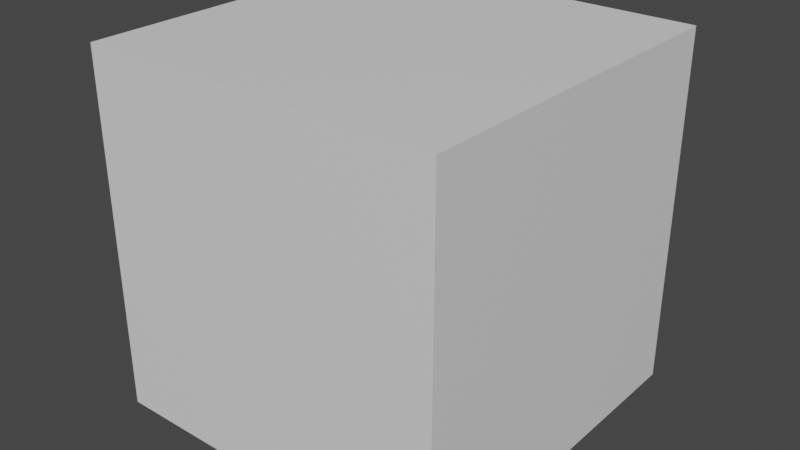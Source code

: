 # Source: LSCherryProvider.blend  (saved by Blender 4.3.32; exported with 4.5.12 LTS)
import bpy
from mathutils import Matrix  # noqa: F401  (used for matrix-valued properties, if any)

bpy.ops.wm.read_factory_settings(use_empty=True)
scene = bpy.context.scene
scene.name = 'Scene'

# ---- collections
col_idv_lvoxx_ls_cherry_core = bpy.data.collections.new('idv.lvoxx.ls.cherry.core'); scene.collection.children.link(col_idv_lvoxx_ls_cherry_core)

# ---- materials (node trees are filled in below, after node groups)
mat_material = bpy.data.materials.new('Material')
mat_material.alpha_threshold = 0.0
mat_material.use_transparent_shadow = False
mat_material.roughness = 0.5
mat_material.line_color = (0.0, 0.0, 0.0, 1.0)

# ---- node groups
ng_core_lscherryprovider = bpy.data.node_groups.new('Core.LSCherryProvider', 'GeometryNodeTree')
_s = ng_core_lscherryprovider.interface.new_socket(name='Geometry', in_out='OUTPUT', socket_type='NodeSocketGeometry')
_s = ng_core_lscherryprovider.interface.new_socket(name='Geometry', in_out='INPUT', socket_type='NodeSocketGeometry')
_s = ng_core_lscherryprovider.interface.new_socket(name='Main Light Dot', in_out='INPUT', socket_type='NodeSocketObject')
_s.description = 'Main Light Object'
_s = ng_core_lscherryprovider.interface.new_socket(name='Back Light Dot', in_out='INPUT', socket_type='NodeSocketObject')
_s.description = 'Back Light Object'
_s = ng_core_lscherryprovider.interface.new_socket(name='Main Head', in_out='INPUT', socket_type='NodeSocketObject')
_s.description = 'Head Pivot Object'
_s = ng_core_lscherryprovider.interface.new_socket(name='Sub Head-X', in_out='INPUT', socket_type='NodeSocketObject')
_s.description = 'Head Pivot-X Object'
_s = ng_core_lscherryprovider.interface.new_socket(name='Sub Head-Y', in_out='INPUT', socket_type='NodeSocketObject')
_s.description = 'Head Pivot-Y Object'
ng_core_lscherryprovider.interface.new_panel('Configuration')
_s = ng_core_lscherryprovider.interface.new_socket(name='Blend Mode', in_out='INPUT', socket_type='NodeSocketInt')
_s.default_value = 1
_s.min_value = 1
_s.max_value = 3
_s.default_attribute_name = 'blendM'
_s.force_non_field = True
_s = ng_core_lscherryprovider.interface.new_socket(name='Value Enhance', in_out='INPUT', socket_type='NodeSocketFloat')
_s.default_value = 0.1
_s.min_value = 0.0
_s.max_value = 1.0
_s.default_attribute_name = 'valEnh'
_s.force_non_field = True
_s = ng_core_lscherryprovider.interface.new_socket(name='World Value Enhance', in_out='INPUT', socket_type='NodeSocketFloat')
_s.default_value = 0.5
_s.min_value = 0.0
_s.max_value = 1.0
_s.default_attribute_name = 'wValEnh'
_s.force_non_field = True
_s = ng_core_lscherryprovider.interface.new_socket(name='World Color', in_out='INPUT', socket_type='NodeSocketColor')
_s.default_value = (1.0, 1.0, 1.0, 1.0)
_s.force_non_field = True
ng_core_lscherryprovider.is_modifier = True
_N = ng_core_lscherryprovider.nodes; _L = ng_core_lscherryprovider.links
n0 = _N.new('NodeFrame'); n0.name = 'Frame.003'; n0.location = (-360, -802)
n0.label = 'Head Pivot Rotation'
n0.width = 200
n1 = _N.new('NodeFrame'); n1.name = 'Frame.004'; n1.location = (-360, -900)
n1.label = 'Pivot - X'
n1.width = 200
n2 = _N.new('NodeFrame'); n2.name = 'Frame.001'; n2.location = (-360, -699)
n2.label = 'Back Light Rotation'
n2.width = 200
n3 = _N.new('NodeFrame'); n3.name = 'Frame'; n3.location = (-358, -598)
n3.label = 'Main Light Rotation'
n3.width = 200
n4 = _N.new('NodeFrame'); n4.name = 'Frame.005'; n4.location = (-360, -997)
n4.label = 'Pivot- Y'
n4.width = 200
n5 = _N.new('NodeGroupInput'); n5.name = 'Group Input'; n5.location = (-789, -805)
n6 = _N.new('GeometryNodeObjectInfo'); n6.name = 'Object Info.004'; n6.location = (30, -45)
n6.label = 'headPivot'
n6.hide = True
n7 = _N.new('ShaderNodeVectorMath'); n7.name = 'Vector Math.001'; n7.location = (-2, -1000)
n7.hide = True
n7.operation = 'SUBTRACT'
n8 = _N.new('ShaderNodeVectorMath'); n8.name = 'Vector Math'; n8.location = (-2, -949)
n8.hide = True
n8.operation = 'SUBTRACT'
n9 = _N.new('GeometryNodeObjectInfo'); n9.name = 'Object Info'; n9.location = (30, -45)
n9.label = 'mainLightDir'
n9.hide = True
n10 = _N.new('NodeGroupOutput'); n10.name = 'Group Output'; n10.location = (1079, -806)
n11 = _N.new('GeometryNodeObjectInfo'); n11.name = 'Object Info.003'; n11.location = (30, -45)
n11.label = 'headPivot'
n11.hide = True
n12 = _N.new('NodeReroute'); n12.name = 'Reroute.004'; n12.location = (-94, -866)
n12.width = 16
n12.hide = True
n12.socket_idname = 'NodeSocketVector'
n13 = _N.new('NodeReroute'); n13.name = 'Reroute.005'; n13.location = (-94, -985)
n13.width = 16
n13.socket_idname = 'NodeSocketVector'
n14 = _N.new('GeometryNodeObjectInfo'); n14.name = 'Object Info.001'; n14.location = (30, -45)
n14.label = 'backLightDir'
n14.hide = True
n15 = _N.new('GeometryNodeObjectInfo'); n15.name = 'Object Info.005'; n15.location = (30, -45)
n15.label = 'headPivot'
n15.hide = True
n16 = _N.new('NodeFrame'); n16.name = 'Frame.002'; n16.location = (187, -485)
n16.label = 'idv.lvoxx.ls.cherry.core.LSCherryProvider'
n16.width = 457
n17 = _N.new('NodeReroute'); n17.name = 'Reroute.002'; n17.location = (-246, -1471)
n17.width = 16
n17.socket_idname = 'NodeSocketFloat'
n18 = _N.new('NodeReroute'); n18.name = 'Reroute.003'; n18.location = (-246, -1514)
n18.width = 16
n19 = _N.new('NodeReroute'); n19.name = 'Reroute.006'; n19.location = (-246, -1449)
n19.width = 16
n19.socket_idname = 'NodeSocketInt'
n20 = _N.new('NodeReroute'); n20.name = 'Reroute.007'; n20.location = (-246, -1493)
n20.width = 16
n20.socket_idname = 'NodeSocketFloat'
n21 = _N.new('GeometryNodeStoreNamedAttribute'); n21.name = 'Store Named Attribute'; n21.location = (226, -708)
n21.data_type = 'FLOAT_VECTOR'
n21.inputs[2].default_value = 'm'
n22 = _N.new('GeometryNodeStoreNamedAttribute'); n22.name = 'Store Named Attribute.001'; n22.location = (426, -708)
n22.data_type = 'FLOAT_VECTOR'
n22.inputs[2].default_value = 'b'
n23 = _N.new('GeometryNodeStoreNamedAttribute'); n23.name = 'Store Named Attribute.002'; n23.location = (600, -708)
n23.data_type = 'FLOAT_VECTOR'
n23.inputs[2].default_value = 'fx'
n24 = _N.new('GeometryNodeStoreNamedAttribute'); n24.name = 'Store Named Attribute.003'; n24.location = (786, -708)
n24.data_type = 'FLOAT_VECTOR'
n24.inputs[2].default_value = 'fy'
n25 = _N.new('GeometryNodeStoreNamedAttribute'); n25.name = 'Store Named Attribute.004'; n25.location = (242, -1133)
n25.data_type = 'INT'
n25.inputs[2].default_value = 'blendM'
n26 = _N.new('GeometryNodeStoreNamedAttribute'); n26.name = 'Store Named Attribute.005'; n26.location = (426, -1133)
n26.inputs[2].default_value = 'valEnh'
n27 = _N.new('GeometryNodeStoreNamedAttribute'); n27.name = 'Store Named Attribute.006'; n27.location = (600, -1133)
n27.inputs[2].default_value = 'wValEnh'
n28 = _N.new('GeometryNodeStoreNamedAttribute'); n28.name = 'Store Named Attribute.007'; n28.location = (786, -1133)
n28.data_type = 'FLOAT_COLOR'
n28.inputs[2].default_value = 'wCol'
n29 = _N.new('NodeReroute'); n29.name = 'Reroute.008'; n29.location = (335, -1471)
n29.width = 16
n29.socket_idname = 'NodeSocketFloat'
n30 = _N.new('NodeReroute'); n30.name = 'Reroute.009'; n30.location = (715, -1514)
n30.width = 16
n31 = _N.new('NodeReroute'); n31.name = 'Reroute.010'; n31.location = (136, -1449)
n31.width = 16
n31.socket_idname = 'NodeSocketInt'
n32 = _N.new('NodeReroute'); n32.name = 'Reroute.011'; n32.location = (523, -1493)
n32.width = 16
n32.socket_idname = 'NodeSocketFloat'
n33 = _N.new('NodeReroute'); n33.name = 'Reroute.012'; n33.location = (978, -743)
n33.width = 16
n33.socket_idname = 'NodeSocketGeometry'
n34 = _N.new('NodeReroute'); n34.name = 'Reroute.013'; n34.location = (978, -1106)
n34.width = 16
n34.socket_idname = 'NodeSocketGeometry'
n35 = _N.new('NodeReroute'); n35.name = 'Reroute.014'; n35.location = (218, -1106)
n35.width = 16
n35.socket_idname = 'NodeSocketGeometry'
n36 = _N.new('NodeReroute'); n36.name = 'Reroute.015'; n36.location = (218, -1243)
n36.width = 16
n36.socket_idname = 'NodeSocketGeometry'
n37 = _N.new('NodeReroute'); n37.name = 'Reroute.016'; n37.location = (1016, -1168)
n37.width = 16
n37.socket_idname = 'NodeSocketGeometry'
n38 = _N.new('NodeReroute'); n38.name = 'Reroute.017'; n38.location = (1016, -841)
n38.width = 16
n38.socket_idname = 'NodeSocketGeometry'
n39 = _N.new('NodeReroute'); n39.name = 'Reroute.018'; n39.location = (545, -960)
n39.width = 16
n39.socket_idname = 'NodeSocketVector'
n40 = _N.new('NodeReroute'); n40.name = 'Reroute.019'; n40.location = (131, -661)
n40.width = 16
n40.socket_idname = 'NodeSocketRotation'
n41 = _N.new('NodeReroute'); n41.name = 'Reroute.020'; n41.location = (384, -694)
n41.width = 16
n41.socket_idname = 'NodeSocketRotation'
n42 = _N.new('NodeReroute'); n42.name = 'Reroute.021'; n42.location = (-57, -694)
n42.width = 16
n42.socket_idname = 'NodeSocketRotation'
n43 = _N.new('NodeReroute'); n43.name = 'Reroute.022'; n43.location = (-615, -819)
n43.width = 16
n43.socket_idname = 'NodeSocketGeometry'
n44 = _N.new('NodeReroute'); n44.name = 'Reroute.023'; n44.location = (-615, -557)
n44.width = 16
n44.socket_idname = 'NodeSocketGeometry'
n45 = _N.new('NodeReroute'); n45.name = 'Reroute.024'; n45.location = (193, -557)
n45.width = 16
n45.socket_idname = 'NodeSocketGeometry'
n46 = _N.new('NodeReroute'); n46.name = 'Reroute.025'; n46.location = (193, -816)
n46.width = 16
n46.socket_idname = 'NodeSocketGeometry'
n47 = _N.new('NodeReroute'); n47.name = 'Reroute.026'; n47.location = (131, -884)
n47.width = 16
n47.socket_idname = 'NodeSocketRotation'
n48 = _N.new('NodeReroute'); n48.name = 'Reroute.027'; n48.location = (672, -1009)
n48.width = 16
n48.socket_idname = 'NodeSocketVector'
n6.parent = n1
n9.parent = n3
n11.parent = n0
n14.parent = n2
n15.parent = n4
_L.new(n5.outputs[1], n9.inputs[0])
_L.new(n5.outputs[2], n14.inputs[0])
_L.new(n5.outputs[3], n11.inputs[0])
_L.new(n5.outputs[4], n6.inputs[0])
_L.new(n5.outputs[5], n15.inputs[0])
_L.new(n13.outputs[0], n8.inputs[1])
_L.new(n12.outputs[0], n13.inputs[0])
_L.new(n6.outputs[1], n8.inputs[0])
_L.new(n11.outputs[1], n12.inputs[0])
_L.new(n15.outputs[1], n7.inputs[1])
_L.new(n13.outputs[0], n7.inputs[0])
_L.new(n5.outputs[9], n18.inputs[0])
_L.new(n5.outputs[7], n17.inputs[0])
_L.new(n5.outputs[6], n19.inputs[0])
_L.new(n5.outputs[8], n20.inputs[0])
_L.new(n21.outputs[0], n22.inputs[0])
_L.new(n22.outputs[0], n23.inputs[0])
_L.new(n23.outputs[0], n24.inputs[0])
_L.new(n39.outputs[0], n23.inputs[3])
_L.new(n48.outputs[0], n24.inputs[3])
_L.new(n41.outputs[0], n22.inputs[3])
_L.new(n25.outputs[0], n26.inputs[0])
_L.new(n26.outputs[0], n27.inputs[0])
_L.new(n27.outputs[0], n28.inputs[0])
_L.new(n19.outputs[0], n31.inputs[0])
_L.new(n31.outputs[0], n25.inputs[3])
_L.new(n17.outputs[0], n29.inputs[0])
_L.new(n29.outputs[0], n26.inputs[3])
_L.new(n20.outputs[0], n32.inputs[0])
_L.new(n18.outputs[0], n30.inputs[0])
_L.new(n32.outputs[0], n27.inputs[3])
_L.new(n30.outputs[0], n28.inputs[3])
_L.new(n24.outputs[0], n33.inputs[0])
_L.new(n33.outputs[0], n34.inputs[0])
_L.new(n34.outputs[0], n35.inputs[0])
_L.new(n35.outputs[0], n36.inputs[0])
_L.new(n36.outputs[0], n25.inputs[0])
_L.new(n28.outputs[0], n37.inputs[0])
_L.new(n37.outputs[0], n38.inputs[0])
_L.new(n38.outputs[0], n10.inputs[0])
_L.new(n8.outputs[0], n39.inputs[0])
_L.new(n9.outputs[2], n40.inputs[0])
_L.new(n14.outputs[2], n42.inputs[0])
_L.new(n42.outputs[0], n41.inputs[0])
_L.new(n5.outputs[0], n43.inputs[0])
_L.new(n43.outputs[0], n44.inputs[0])
_L.new(n44.outputs[0], n45.inputs[0])
_L.new(n45.outputs[0], n46.inputs[0])
_L.new(n46.outputs[0], n21.inputs[0])
_L.new(n40.outputs[0], n47.inputs[0])
_L.new(n47.outputs[0], n21.inputs[3])
_L.new(n7.outputs[0], n48.inputs[0])
n10.is_active_output = True

# ---- material node trees
mat_material.use_nodes = True; mat_material.node_tree.nodes.clear()
_N = mat_material.node_tree.nodes; _L = mat_material.node_tree.links
n0 = _N.new('ShaderNodeOutputMaterial'); n0.name = 'Material Output'; n0.location = (300, 300)
n1 = _N.new('ShaderNodeBsdfPrincipled'); n1.name = 'Principled BSDF'; n1.location = (10, 300)
n1.distribution = 'GGX'
n1.subsurface_method = 'RANDOM_WALK_SKIN'
n1.inputs[3].default_value = 1.45
n1.inputs[27].default_value = (0.0, 0.0, 0.0, 1.0)
n1.inputs[28].default_value = 1.0
_L.new(n1.outputs[0], n0.inputs[0])
n0.is_active_output = True

# ---- world
world_world = bpy.data.worlds.new('World'); scene.world = world_world
world_world.use_nodes = True; world_world.node_tree.nodes.clear()
_N = world_world.node_tree.nodes; _L = world_world.node_tree.links
n0 = _N.new('ShaderNodeOutputWorld'); n0.name = 'World Output'; n0.location = (300, 300)
n1 = _N.new('ShaderNodeBackground'); n1.name = 'Background'; n1.location = (10, 300)
n1.inputs[0].default_value = (0.05088, 0.05088, 0.05088, 1.0)
_L.new(n1.outputs[0], n0.inputs[0])
n0.is_active_output = True
world_world.color = (0.05088, 0.05088, 0.05088)
world_world.use_sun_shadow = False
world_world.sun_shadow_jitter_overblur = 0.0

# ---- meshes
me_cube = bpy.data.meshes.new('Cube')
me_cube.from_pydata([(1.0, 1.0, 1.0), (1.0, 1.0, -1.0), (1.0, -1.0, 1.0), (1.0, -1.0, -1.0), (-1.0, 1.0, 1.0), (-1.0, 1.0, -1.0), (-1.0, -1.0, 1.0), (-1.0, -1.0, -1.0)], [], [(0, 4, 6, 2), (3, 2, 6, 7), (7, 6, 4, 5), (5, 1, 3, 7), (1, 0, 2, 3), (5, 4, 0, 1)])
_uv = me_cube.uv_layers.new(name='UVMap')
_uv.uv.foreach_set('vector', [0.625, 0.5, 0.875, 0.5, 0.875, 0.75, 0.625, 0.75, 0.375, 0.75, 0.625, 0.75, 0.625, 1.0, 0.375, 1.0, 0.375, 0.0, 0.625, 0.0, 0.625, 0.25, 0.375, 0.25, 0.125, 0.5, 0.375, 0.5, 0.375, 0.75, 0.125, 0.75, 0.375, 0.5, 0.625, 0.5, 0.625, 0.75, 0.375, 0.75, 0.375, 0.25, 0.625, 0.25, 0.625, 0.5, 0.375, 0.5])
me_cube.materials.append(mat_material)
me_cube.use_mirror_vertex_groups = False
me_cube.update()

# ---- objects
ob_lscherryprovider = bpy.data.objects.new('LSCherryProvider', me_cube)

# ---- transforms, parenting, visibility, modifiers, constraints
ob_lscherryprovider.location = (0.0, 0.0, 0.0)
ob_lscherryprovider.lock_rotations_4d = False
ob_lscherryprovider.empty_display_type = 'ARROWS'
ob_lscherryprovider.lineart.crease_threshold = 0.0
_m = ob_lscherryprovider.modifiers.new('Core.LSCherryProvider', 'NODES')
_m.node_group = ng_core_lscherryprovider
_gi = [s.identifier for s in ng_core_lscherryprovider.interface.items_tree if s.item_type == 'SOCKET' and s.in_out == 'INPUT']
_m[_gi[1]] = None  # Main Light Dot
_m[_gi[2]] = None  # Back Light Dot
_m[_gi[3]] = None  # Main Head
_m[_gi[4]] = None  # Sub Head-X
_m[_gi[5]] = None  # Sub Head-Y
_m[_gi[6] + '_use_attribute'] = True; _m[_gi[6] + '_attribute_name'] = 'blendM'
_m[_gi[7] + '_use_attribute'] = True; _m[_gi[7] + '_attribute_name'] = 'valEnh'
_m[_gi[8] + '_use_attribute'] = True; _m[_gi[8] + '_attribute_name'] = 'wValEnh'
_m.open_output_attributes_panel = True
_m.open_manage_panel = True
_m.open_named_attributes_panel = True

# ---- collection membership
col_idv_lvoxx_ls_cherry_core.objects.link(ob_lscherryprovider)

# ---- scene / render settings (as saved in the file)
scene.frame_start = 1; scene.frame_end = 250; scene.frame_set(1)
scene.render.engine = 'BLENDER_EEVEE_NEXT'
scene.cycles.sampling_pattern = 'TABULATED_SOBOL'
scene.view_settings.view_transform = 'Filmic'
bpy.context.view_layer.update()

# ---- added for rendering (the .blend has no active camera and no usable light): camera, sun
cam_auto = bpy.data.cameras.new('AutoCamera')
cam_auto.lens = 50.0
cam_auto.sensor_width = 36.0
cam_auto.clip_end = 1000.0
ob_auto_camera = bpy.data.objects.new('AutoCamera', cam_auto)
scene.collection.objects.link(ob_auto_camera)
ob_auto_camera.location = (3.20507, -3.84609, 2.56406)
ob_auto_camera.rotation_euler = (1.09748, -7.21219e-08, 0.694738)
scene.camera = ob_auto_camera
light_auto_sun = bpy.data.lights.new('AutoSun', 'SUN')
light_auto_sun.energy = 3.0
light_auto_sun.angle = 0.0523599
ob_auto_sun = bpy.data.objects.new('AutoSun', light_auto_sun)
scene.collection.objects.link(ob_auto_sun)
ob_auto_sun.rotation_euler = (0.872665, 0.174533, 0.523599)
bpy.context.view_layer.update()
